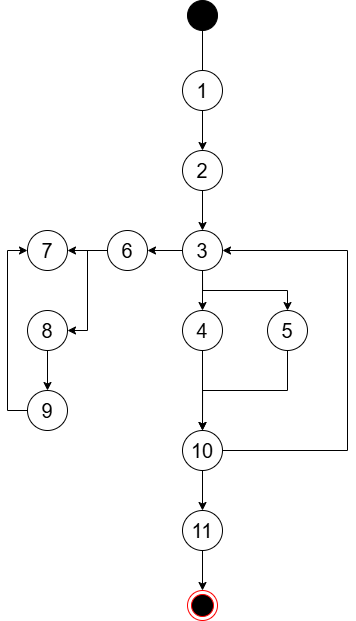

The diagram above was exported from draw.io. Its source (the exported page's mxGraphModel, read from the mxfile embedded in the PNG):
<mxGraphModel dx="1172" dy="714" grid="1" gridSize="10" guides="1" tooltips="1" connect="1" arrows="1" fold="1" page="1" pageScale="1" pageWidth="850" pageHeight="1100" math="0" shadow="0">
  <root>
    <mxCell id="0" />
    <mxCell id="1" parent="0" />
    <mxCell id="iinZiyOHDBn2R1nPZL7I-1" value="" style="ellipse;whiteSpace=wrap;html=1;aspect=fixed;fillColor=#000000;fontSize=20;" vertex="1" parent="1">
      <mxGeometry x="520" y="290" width="30" height="30" as="geometry" />
    </mxCell>
    <mxCell id="v04aWARN8uVRZ4-bJ0JF-9" value="" style="edgeStyle=orthogonalEdgeStyle;rounded=0;orthogonalLoop=1;jettySize=auto;html=1;fontSize=20;" edge="1" parent="1" source="iinZiyOHDBn2R1nPZL7I-2" target="iinZiyOHDBn2R1nPZL7I-4">
      <mxGeometry relative="1" as="geometry" />
    </mxCell>
    <mxCell id="iinZiyOHDBn2R1nPZL7I-2" value="&lt;font style=&quot;font-size: 20px;&quot;&gt;1&lt;/font&gt;" style="ellipse;whiteSpace=wrap;html=1;aspect=fixed;fontSize=20;" vertex="1" parent="1">
      <mxGeometry x="515" y="360" width="40" height="40" as="geometry" />
    </mxCell>
    <mxCell id="iinZiyOHDBn2R1nPZL7I-3" value="" style="endArrow=none;html=1;rounded=0;entryX=0.5;entryY=1;entryDx=0;entryDy=0;exitX=0.5;exitY=0;exitDx=0;exitDy=0;fontSize=20;" edge="1" parent="1" source="iinZiyOHDBn2R1nPZL7I-2" target="iinZiyOHDBn2R1nPZL7I-1">
      <mxGeometry width="50" height="50" relative="1" as="geometry">
        <mxPoint x="370" y="620" as="sourcePoint" />
        <mxPoint x="420" y="570" as="targetPoint" />
      </mxGeometry>
    </mxCell>
    <mxCell id="v04aWARN8uVRZ4-bJ0JF-8" value="" style="edgeStyle=orthogonalEdgeStyle;rounded=0;orthogonalLoop=1;jettySize=auto;html=1;fontSize=20;" edge="1" parent="1" source="iinZiyOHDBn2R1nPZL7I-4" target="iinZiyOHDBn2R1nPZL7I-5">
      <mxGeometry relative="1" as="geometry" />
    </mxCell>
    <mxCell id="iinZiyOHDBn2R1nPZL7I-4" value="&lt;font style=&quot;font-size: 20px;&quot;&gt;2&lt;/font&gt;" style="ellipse;whiteSpace=wrap;html=1;aspect=fixed;fontSize=20;" vertex="1" parent="1">
      <mxGeometry x="515" y="440" width="40" height="40" as="geometry" />
    </mxCell>
    <mxCell id="iinZiyOHDBn2R1nPZL7I-8" value="" style="edgeStyle=orthogonalEdgeStyle;rounded=0;orthogonalLoop=1;jettySize=auto;html=1;fontSize=20;" edge="1" parent="1" source="iinZiyOHDBn2R1nPZL7I-5" target="iinZiyOHDBn2R1nPZL7I-6">
      <mxGeometry relative="1" as="geometry" />
    </mxCell>
    <mxCell id="iinZiyOHDBn2R1nPZL7I-11" value="" style="edgeStyle=orthogonalEdgeStyle;rounded=0;orthogonalLoop=1;jettySize=auto;html=1;fontSize=20;" edge="1" parent="1" source="iinZiyOHDBn2R1nPZL7I-5" target="iinZiyOHDBn2R1nPZL7I-10">
      <mxGeometry relative="1" as="geometry" />
    </mxCell>
    <mxCell id="iinZiyOHDBn2R1nPZL7I-5" value="&lt;font style=&quot;font-size: 20px;&quot;&gt;3&lt;/font&gt;" style="ellipse;whiteSpace=wrap;html=1;aspect=fixed;fontSize=20;" vertex="1" parent="1">
      <mxGeometry x="515" y="520" width="40" height="40" as="geometry" />
    </mxCell>
    <mxCell id="iinZiyOHDBn2R1nPZL7I-9" value="" style="edgeStyle=orthogonalEdgeStyle;rounded=0;orthogonalLoop=1;jettySize=auto;html=1;exitX=0.5;exitY=1;exitDx=0;exitDy=0;fontSize=20;" edge="1" parent="1" source="iinZiyOHDBn2R1nPZL7I-5" target="iinZiyOHDBn2R1nPZL7I-7">
      <mxGeometry relative="1" as="geometry" />
    </mxCell>
    <mxCell id="v04aWARN8uVRZ4-bJ0JF-5" value="" style="edgeStyle=orthogonalEdgeStyle;rounded=0;orthogonalLoop=1;jettySize=auto;html=1;fontSize=20;" edge="1" parent="1" source="iinZiyOHDBn2R1nPZL7I-6" target="v04aWARN8uVRZ4-bJ0JF-4">
      <mxGeometry relative="1" as="geometry" />
    </mxCell>
    <mxCell id="iinZiyOHDBn2R1nPZL7I-6" value="&lt;font style=&quot;font-size: 20px;&quot;&gt;4&lt;/font&gt;" style="ellipse;whiteSpace=wrap;html=1;aspect=fixed;fontSize=20;" vertex="1" parent="1">
      <mxGeometry x="515" y="600" width="40" height="40" as="geometry" />
    </mxCell>
    <mxCell id="iinZiyOHDBn2R1nPZL7I-7" value="&lt;font style=&quot;font-size: 20px;&quot;&gt;5&lt;/font&gt;" style="ellipse;whiteSpace=wrap;html=1;aspect=fixed;fontSize=20;" vertex="1" parent="1">
      <mxGeometry x="600" y="600" width="40" height="40" as="geometry" />
    </mxCell>
    <mxCell id="iinZiyOHDBn2R1nPZL7I-13" value="" style="edgeStyle=orthogonalEdgeStyle;rounded=0;orthogonalLoop=1;jettySize=auto;html=1;fontSize=20;" edge="1" parent="1" source="iinZiyOHDBn2R1nPZL7I-10" target="iinZiyOHDBn2R1nPZL7I-12">
      <mxGeometry relative="1" as="geometry" />
    </mxCell>
    <mxCell id="iinZiyOHDBn2R1nPZL7I-10" value="&lt;font style=&quot;font-size: 20px;&quot;&gt;6&lt;/font&gt;" style="ellipse;whiteSpace=wrap;html=1;aspect=fixed;fontSize=20;" vertex="1" parent="1">
      <mxGeometry x="440" y="520" width="40" height="40" as="geometry" />
    </mxCell>
    <mxCell id="iinZiyOHDBn2R1nPZL7I-12" value="&lt;span style=&quot;font-size: 20px;&quot;&gt;7&lt;/span&gt;" style="ellipse;whiteSpace=wrap;html=1;aspect=fixed;fontSize=20;" vertex="1" parent="1">
      <mxGeometry x="360" y="520" width="40" height="40" as="geometry" />
    </mxCell>
    <mxCell id="v04aWARN8uVRZ4-bJ0JF-2" value="" style="edgeStyle=orthogonalEdgeStyle;rounded=0;orthogonalLoop=1;jettySize=auto;html=1;fontSize=20;" edge="1" parent="1" source="iinZiyOHDBn2R1nPZL7I-14" target="v04aWARN8uVRZ4-bJ0JF-1">
      <mxGeometry relative="1" as="geometry" />
    </mxCell>
    <mxCell id="iinZiyOHDBn2R1nPZL7I-14" value="&lt;span style=&quot;font-size: 20px;&quot;&gt;8&lt;/span&gt;" style="ellipse;whiteSpace=wrap;html=1;aspect=fixed;fontSize=20;" vertex="1" parent="1">
      <mxGeometry x="360" y="600" width="40" height="40" as="geometry" />
    </mxCell>
    <mxCell id="iinZiyOHDBn2R1nPZL7I-15" value="" style="edgeStyle=orthogonalEdgeStyle;rounded=0;orthogonalLoop=1;jettySize=auto;html=1;entryX=1;entryY=0.5;entryDx=0;entryDy=0;exitX=0;exitY=0.5;exitDx=0;exitDy=0;fontSize=20;" edge="1" parent="1" source="iinZiyOHDBn2R1nPZL7I-10" target="iinZiyOHDBn2R1nPZL7I-14">
      <mxGeometry relative="1" as="geometry">
        <mxPoint x="450" y="550" as="sourcePoint" />
        <mxPoint x="410" y="550" as="targetPoint" />
      </mxGeometry>
    </mxCell>
    <mxCell id="v04aWARN8uVRZ4-bJ0JF-1" value="&lt;span style=&quot;font-size: 20px;&quot;&gt;9&lt;/span&gt;" style="ellipse;whiteSpace=wrap;html=1;aspect=fixed;fontSize=20;" vertex="1" parent="1">
      <mxGeometry x="360" y="680" width="40" height="40" as="geometry" />
    </mxCell>
    <mxCell id="v04aWARN8uVRZ4-bJ0JF-3" value="" style="edgeStyle=orthogonalEdgeStyle;rounded=0;orthogonalLoop=1;jettySize=auto;html=1;entryX=0;entryY=0.5;entryDx=0;entryDy=0;fontSize=20;" edge="1" parent="1" target="iinZiyOHDBn2R1nPZL7I-12">
      <mxGeometry relative="1" as="geometry">
        <mxPoint x="360" y="700" as="sourcePoint" />
        <mxPoint x="410" y="630" as="targetPoint" />
        <Array as="points">
          <mxPoint x="340" y="700" />
          <mxPoint x="340" y="540" />
        </Array>
      </mxGeometry>
    </mxCell>
    <mxCell id="v04aWARN8uVRZ4-bJ0JF-12" value="" style="edgeStyle=orthogonalEdgeStyle;rounded=0;orthogonalLoop=1;jettySize=auto;html=1;fontSize=20;" edge="1" parent="1" source="v04aWARN8uVRZ4-bJ0JF-4" target="v04aWARN8uVRZ4-bJ0JF-11">
      <mxGeometry relative="1" as="geometry" />
    </mxCell>
    <mxCell id="v04aWARN8uVRZ4-bJ0JF-4" value="&lt;span style=&quot;font-size: 20px;&quot;&gt;10&lt;/span&gt;" style="ellipse;whiteSpace=wrap;html=1;aspect=fixed;fontSize=20;" vertex="1" parent="1">
      <mxGeometry x="515" y="720" width="40" height="40" as="geometry" />
    </mxCell>
    <mxCell id="v04aWARN8uVRZ4-bJ0JF-6" value="" style="edgeStyle=orthogonalEdgeStyle;rounded=0;orthogonalLoop=1;jettySize=auto;html=1;exitX=0.5;exitY=1;exitDx=0;exitDy=0;entryX=0.5;entryY=0;entryDx=0;entryDy=0;fontSize=20;" edge="1" parent="1" source="iinZiyOHDBn2R1nPZL7I-7" target="v04aWARN8uVRZ4-bJ0JF-4">
      <mxGeometry relative="1" as="geometry">
        <mxPoint x="545" y="650" as="sourcePoint" />
        <mxPoint x="545" y="730" as="targetPoint" />
      </mxGeometry>
    </mxCell>
    <mxCell id="v04aWARN8uVRZ4-bJ0JF-7" value="" style="edgeStyle=orthogonalEdgeStyle;rounded=0;orthogonalLoop=1;jettySize=auto;html=1;exitX=1;exitY=0.5;exitDx=0;exitDy=0;entryX=1;entryY=0.5;entryDx=0;entryDy=0;fontSize=20;" edge="1" parent="1" source="v04aWARN8uVRZ4-bJ0JF-4" target="iinZiyOHDBn2R1nPZL7I-5">
      <mxGeometry relative="1" as="geometry">
        <mxPoint x="630" y="650" as="sourcePoint" />
        <mxPoint x="545" y="730" as="targetPoint" />
        <Array as="points">
          <mxPoint x="680" y="740" />
          <mxPoint x="680" y="540" />
        </Array>
      </mxGeometry>
    </mxCell>
    <mxCell id="v04aWARN8uVRZ4-bJ0JF-14" value="" style="edgeStyle=orthogonalEdgeStyle;rounded=0;orthogonalLoop=1;jettySize=auto;html=1;fontSize=20;" edge="1" parent="1" source="v04aWARN8uVRZ4-bJ0JF-11" target="v04aWARN8uVRZ4-bJ0JF-13">
      <mxGeometry relative="1" as="geometry" />
    </mxCell>
    <mxCell id="v04aWARN8uVRZ4-bJ0JF-11" value="&lt;span style=&quot;font-size: 20px;&quot;&gt;11&lt;/span&gt;" style="ellipse;whiteSpace=wrap;html=1;aspect=fixed;fontSize=20;" vertex="1" parent="1">
      <mxGeometry x="515" y="800" width="40" height="40" as="geometry" />
    </mxCell>
    <mxCell id="v04aWARN8uVRZ4-bJ0JF-13" value="" style="ellipse;html=1;shape=endState;fillColor=#000000;strokeColor=#ff0000;fontSize=20;" vertex="1" parent="1">
      <mxGeometry x="520" y="880" width="30" height="30" as="geometry" />
    </mxCell>
  </root>
</mxGraphModel>